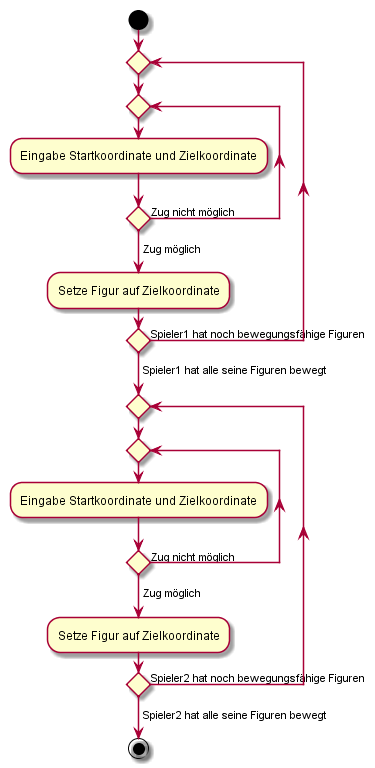

The diagram above was rendered by PlantUML. Its source (embedded in the PNG):
@startuml

start

repeat
	repeat
	:Eingabe Startkoordinate und Zielkoordinate;
	repeat while() is (Zug nicht möglich)
	-> Zug möglich;
	:Setze Figur auf Zielkoordinate;
repeat while() is (Spieler1 hat noch bewegungsfähige Figuren)
-> Spieler1 hat alle seine Figuren bewegt;

repeat
	repeat
	:Eingabe Startkoordinate und Zielkoordinate;
	repeat while() is (Zug nicht möglich)
	-> Zug möglich;
	:Setze Figur auf Zielkoordinate;
repeat while() is (Spieler2 hat noch bewegungsfähige Figuren)
-> Spieler2 hat alle seine Figuren bewegt;

stop
@enduml